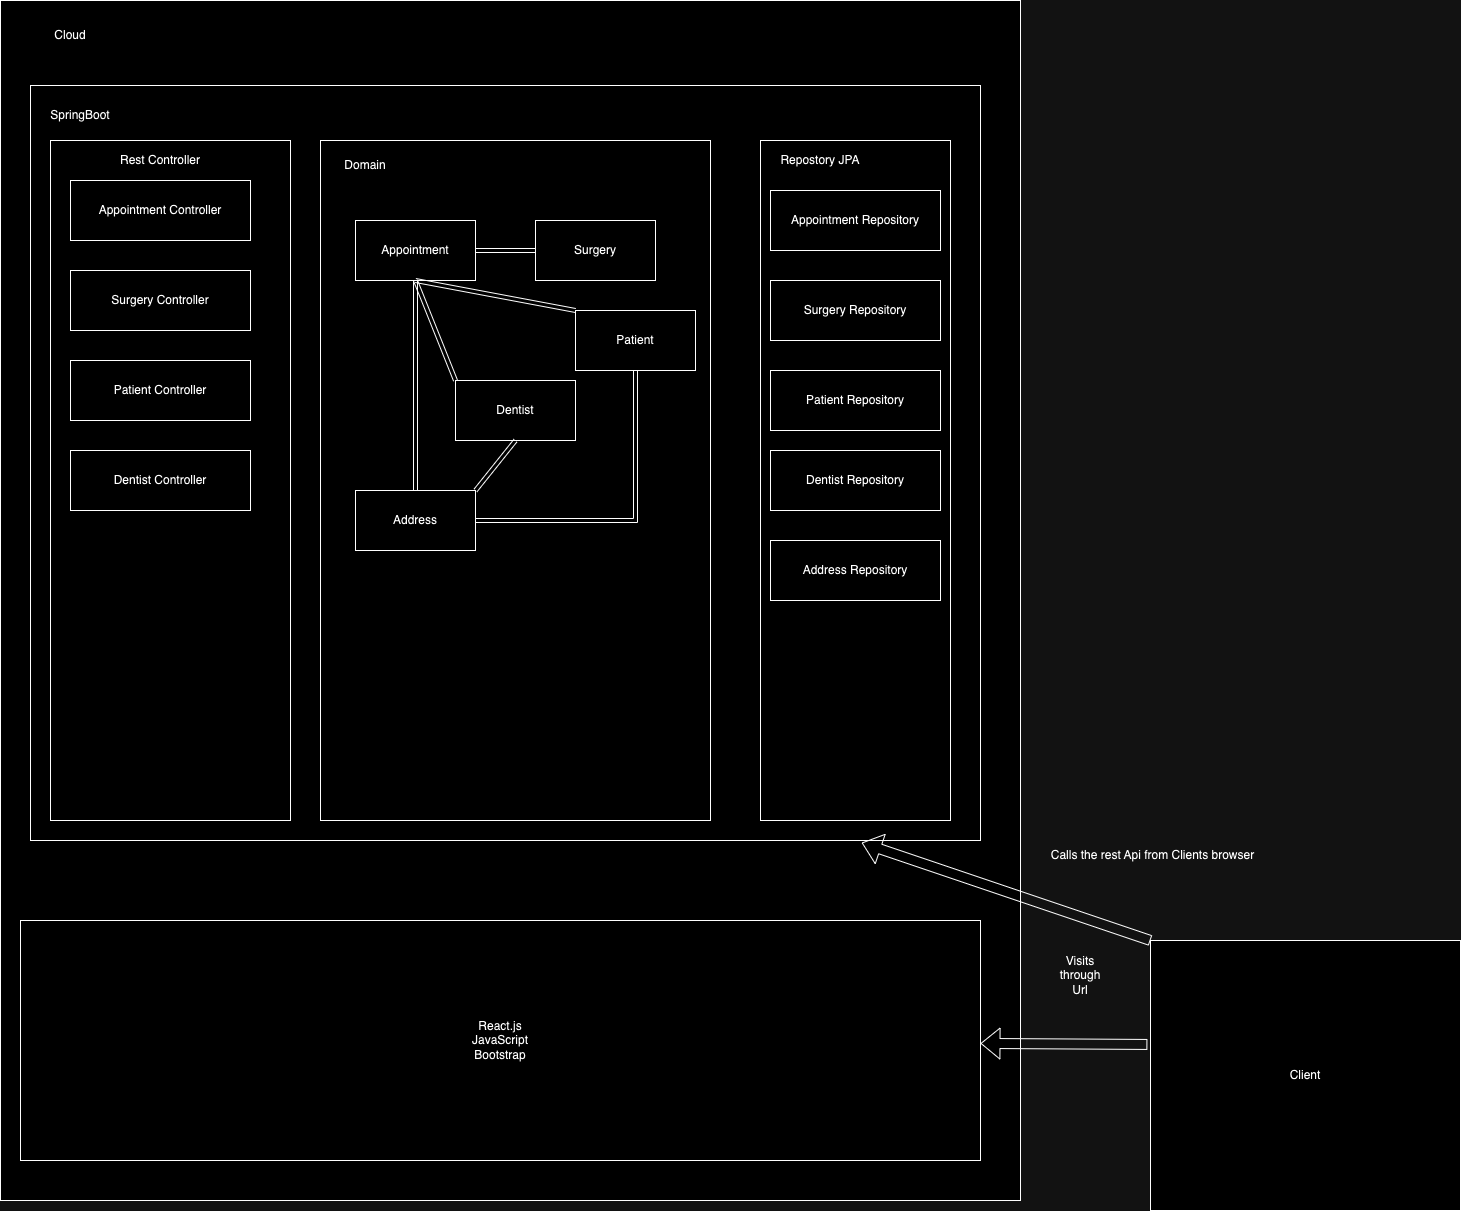

The diagram above was exported from draw.io. Its source (the exported page's mxGraphModel, read from the mxfile embedded in the PNG):
<mxGraphModel dx="1695" dy="1865" grid="1" gridSize="10" guides="1" tooltips="1" connect="1" arrows="1" fold="1" page="1" pageScale="1" pageWidth="850" pageHeight="1100" math="0" shadow="0">
  <root>
    <mxCell id="0" />
    <mxCell id="1" parent="0" />
    <mxCell id="qKHcFdg34OS7E1khz-a9-29" value="" style="rounded=0;whiteSpace=wrap;html=1;" vertex="1" parent="1">
      <mxGeometry x="-140" y="-60" width="1020" height="1200" as="geometry" />
    </mxCell>
    <mxCell id="qKHcFdg34OS7E1khz-a9-27" value="" style="rounded=0;whiteSpace=wrap;html=1;" vertex="1" parent="1">
      <mxGeometry x="-110" y="25" width="950" height="755" as="geometry" />
    </mxCell>
    <mxCell id="qKHcFdg34OS7E1khz-a9-1" value="" style="rounded=0;whiteSpace=wrap;html=1;" vertex="1" parent="1">
      <mxGeometry x="180" y="80" width="390" height="680" as="geometry" />
    </mxCell>
    <mxCell id="qKHcFdg34OS7E1khz-a9-2" value="Appointment" style="rounded=0;whiteSpace=wrap;html=1;" vertex="1" parent="1">
      <mxGeometry x="215" y="160" width="120" height="60" as="geometry" />
    </mxCell>
    <mxCell id="qKHcFdg34OS7E1khz-a9-3" value="Domain" style="text;html=1;align=center;verticalAlign=middle;whiteSpace=wrap;rounded=0;" vertex="1" parent="1">
      <mxGeometry x="195" y="90" width="60" height="30" as="geometry" />
    </mxCell>
    <mxCell id="qKHcFdg34OS7E1khz-a9-11" style="rounded=0;orthogonalLoop=1;jettySize=auto;html=1;exitX=0;exitY=0;exitDx=0;exitDy=0;entryX=0.5;entryY=1;entryDx=0;entryDy=0;shape=link;" edge="1" parent="1" source="qKHcFdg34OS7E1khz-a9-4" target="qKHcFdg34OS7E1khz-a9-2">
      <mxGeometry relative="1" as="geometry" />
    </mxCell>
    <mxCell id="qKHcFdg34OS7E1khz-a9-4" value="Dentist" style="rounded=0;whiteSpace=wrap;html=1;" vertex="1" parent="1">
      <mxGeometry x="315" y="320" width="120" height="60" as="geometry" />
    </mxCell>
    <mxCell id="qKHcFdg34OS7E1khz-a9-9" style="rounded=0;orthogonalLoop=1;jettySize=auto;html=1;exitX=0.5;exitY=0;exitDx=0;exitDy=0;entryX=0.5;entryY=1;entryDx=0;entryDy=0;shape=link;" edge="1" parent="1" source="qKHcFdg34OS7E1khz-a9-5" target="qKHcFdg34OS7E1khz-a9-2">
      <mxGeometry relative="1" as="geometry" />
    </mxCell>
    <mxCell id="qKHcFdg34OS7E1khz-a9-12" style="rounded=0;orthogonalLoop=1;jettySize=auto;html=1;exitX=1;exitY=0;exitDx=0;exitDy=0;entryX=0.5;entryY=1;entryDx=0;entryDy=0;shape=link;" edge="1" parent="1" source="qKHcFdg34OS7E1khz-a9-5" target="qKHcFdg34OS7E1khz-a9-4">
      <mxGeometry relative="1" as="geometry" />
    </mxCell>
    <mxCell id="qKHcFdg34OS7E1khz-a9-5" value="Address" style="rounded=0;whiteSpace=wrap;html=1;" vertex="1" parent="1">
      <mxGeometry x="215" y="430" width="120" height="60" as="geometry" />
    </mxCell>
    <mxCell id="qKHcFdg34OS7E1khz-a9-8" style="rounded=0;orthogonalLoop=1;jettySize=auto;html=1;exitX=0;exitY=0;exitDx=0;exitDy=0;entryX=0.5;entryY=1;entryDx=0;entryDy=0;shape=link;" edge="1" parent="1" source="qKHcFdg34OS7E1khz-a9-6" target="qKHcFdg34OS7E1khz-a9-2">
      <mxGeometry relative="1" as="geometry" />
    </mxCell>
    <mxCell id="qKHcFdg34OS7E1khz-a9-13" style="edgeStyle=orthogonalEdgeStyle;rounded=0;orthogonalLoop=1;jettySize=auto;html=1;exitX=0.5;exitY=1;exitDx=0;exitDy=0;entryX=1;entryY=0.5;entryDx=0;entryDy=0;shape=link;" edge="1" parent="1" source="qKHcFdg34OS7E1khz-a9-6" target="qKHcFdg34OS7E1khz-a9-5">
      <mxGeometry relative="1" as="geometry" />
    </mxCell>
    <mxCell id="qKHcFdg34OS7E1khz-a9-6" value="Patient" style="rounded=0;whiteSpace=wrap;html=1;" vertex="1" parent="1">
      <mxGeometry x="435" y="250" width="120" height="60" as="geometry" />
    </mxCell>
    <mxCell id="qKHcFdg34OS7E1khz-a9-10" style="rounded=0;orthogonalLoop=1;jettySize=auto;html=1;exitX=0;exitY=0.5;exitDx=0;exitDy=0;shape=link;" edge="1" parent="1" source="qKHcFdg34OS7E1khz-a9-7" target="qKHcFdg34OS7E1khz-a9-2">
      <mxGeometry relative="1" as="geometry" />
    </mxCell>
    <mxCell id="qKHcFdg34OS7E1khz-a9-7" value="Surgery" style="rounded=0;whiteSpace=wrap;html=1;" vertex="1" parent="1">
      <mxGeometry x="395" y="160" width="120" height="60" as="geometry" />
    </mxCell>
    <mxCell id="qKHcFdg34OS7E1khz-a9-14" value="" style="rounded=0;whiteSpace=wrap;html=1;" vertex="1" parent="1">
      <mxGeometry x="620" y="80" width="190" height="680" as="geometry" />
    </mxCell>
    <mxCell id="qKHcFdg34OS7E1khz-a9-15" value="Appointment Repository" style="rounded=0;whiteSpace=wrap;html=1;" vertex="1" parent="1">
      <mxGeometry x="630" y="130" width="170" height="60" as="geometry" />
    </mxCell>
    <mxCell id="qKHcFdg34OS7E1khz-a9-16" value="Surgery Repository" style="rounded=0;whiteSpace=wrap;html=1;" vertex="1" parent="1">
      <mxGeometry x="630" y="220" width="170" height="60" as="geometry" />
    </mxCell>
    <mxCell id="qKHcFdg34OS7E1khz-a9-17" value="Patient Repository" style="rounded=0;whiteSpace=wrap;html=1;" vertex="1" parent="1">
      <mxGeometry x="630" y="310" width="170" height="60" as="geometry" />
    </mxCell>
    <mxCell id="qKHcFdg34OS7E1khz-a9-18" value="Dentist Repository" style="rounded=0;whiteSpace=wrap;html=1;" vertex="1" parent="1">
      <mxGeometry x="630" y="390" width="170" height="60" as="geometry" />
    </mxCell>
    <mxCell id="qKHcFdg34OS7E1khz-a9-19" value="Address&amp;nbsp;Repository" style="rounded=0;whiteSpace=wrap;html=1;" vertex="1" parent="1">
      <mxGeometry x="630" y="480" width="170" height="60" as="geometry" />
    </mxCell>
    <mxCell id="qKHcFdg34OS7E1khz-a9-20" value="Repostory JPA" style="text;html=1;align=center;verticalAlign=middle;whiteSpace=wrap;rounded=0;" vertex="1" parent="1">
      <mxGeometry x="620" y="80" width="120" height="40" as="geometry" />
    </mxCell>
    <mxCell id="qKHcFdg34OS7E1khz-a9-21" value="" style="rounded=0;whiteSpace=wrap;html=1;" vertex="1" parent="1">
      <mxGeometry x="-90" y="80" width="240" height="680" as="geometry" />
    </mxCell>
    <mxCell id="qKHcFdg34OS7E1khz-a9-22" value="Appointment Controller" style="rounded=0;whiteSpace=wrap;html=1;" vertex="1" parent="1">
      <mxGeometry x="-70" y="120" width="180" height="60" as="geometry" />
    </mxCell>
    <mxCell id="qKHcFdg34OS7E1khz-a9-23" value="Surgery Controller" style="rounded=0;whiteSpace=wrap;html=1;" vertex="1" parent="1">
      <mxGeometry x="-70" y="210" width="180" height="60" as="geometry" />
    </mxCell>
    <mxCell id="qKHcFdg34OS7E1khz-a9-24" value="Patient Controller" style="rounded=0;whiteSpace=wrap;html=1;" vertex="1" parent="1">
      <mxGeometry x="-70" y="300" width="180" height="60" as="geometry" />
    </mxCell>
    <mxCell id="qKHcFdg34OS7E1khz-a9-25" value="Dentist Controller" style="rounded=0;whiteSpace=wrap;html=1;" vertex="1" parent="1">
      <mxGeometry x="-70" y="390" width="180" height="60" as="geometry" />
    </mxCell>
    <mxCell id="qKHcFdg34OS7E1khz-a9-26" value="Rest Controller" style="text;html=1;align=center;verticalAlign=middle;whiteSpace=wrap;rounded=0;" vertex="1" parent="1">
      <mxGeometry x="-70" y="85" width="180" height="30" as="geometry" />
    </mxCell>
    <mxCell id="qKHcFdg34OS7E1khz-a9-28" value="SpringBoot" style="text;html=1;align=center;verticalAlign=middle;whiteSpace=wrap;rounded=0;" vertex="1" parent="1">
      <mxGeometry x="-90" y="40" width="60" height="30" as="geometry" />
    </mxCell>
    <mxCell id="qKHcFdg34OS7E1khz-a9-30" value="React.js&lt;br&gt;JavaScript&lt;br&gt;Bootstrap" style="rounded=0;whiteSpace=wrap;html=1;" vertex="1" parent="1">
      <mxGeometry x="-120" y="860" width="960" height="240" as="geometry" />
    </mxCell>
    <mxCell id="qKHcFdg34OS7E1khz-a9-32" value="Calls the rest Api from Clients browser" style="text;html=1;align=center;verticalAlign=middle;whiteSpace=wrap;rounded=0;" vertex="1" parent="1">
      <mxGeometry x="870" y="780" width="285" height="30" as="geometry" />
    </mxCell>
    <mxCell id="qKHcFdg34OS7E1khz-a9-33" value="Client" style="rounded=0;whiteSpace=wrap;html=1;" vertex="1" parent="1">
      <mxGeometry x="1010" y="880" width="310" height="270" as="geometry" />
    </mxCell>
    <mxCell id="qKHcFdg34OS7E1khz-a9-34" value="" style="shape=flexArrow;endArrow=classic;html=1;rounded=0;exitX=-0.01;exitY=0.385;exitDx=0;exitDy=0;exitPerimeter=0;" edge="1" parent="1" source="qKHcFdg34OS7E1khz-a9-33" target="qKHcFdg34OS7E1khz-a9-30">
      <mxGeometry width="50" height="50" relative="1" as="geometry">
        <mxPoint x="980" y="840" as="sourcePoint" />
        <mxPoint x="1030" y="790" as="targetPoint" />
      </mxGeometry>
    </mxCell>
    <mxCell id="qKHcFdg34OS7E1khz-a9-35" value="Visits through Url" style="text;html=1;align=center;verticalAlign=middle;whiteSpace=wrap;rounded=0;" vertex="1" parent="1">
      <mxGeometry x="910" y="900" width="60" height="30" as="geometry" />
    </mxCell>
    <mxCell id="qKHcFdg34OS7E1khz-a9-36" value="Cloud" style="text;html=1;align=center;verticalAlign=middle;whiteSpace=wrap;rounded=0;" vertex="1" parent="1">
      <mxGeometry x="-100" y="-40" width="60" height="30" as="geometry" />
    </mxCell>
    <mxCell id="qKHcFdg34OS7E1khz-a9-37" value="" style="shape=flexArrow;endArrow=classic;html=1;rounded=0;exitX=0;exitY=0;exitDx=0;exitDy=0;entryX=0.875;entryY=1.003;entryDx=0;entryDy=0;entryPerimeter=0;" edge="1" parent="1" source="qKHcFdg34OS7E1khz-a9-33" target="qKHcFdg34OS7E1khz-a9-27">
      <mxGeometry width="50" height="50" relative="1" as="geometry">
        <mxPoint x="1010" y="780" as="sourcePoint" />
        <mxPoint x="1060" y="730" as="targetPoint" />
      </mxGeometry>
    </mxCell>
  </root>
</mxGraphModel>